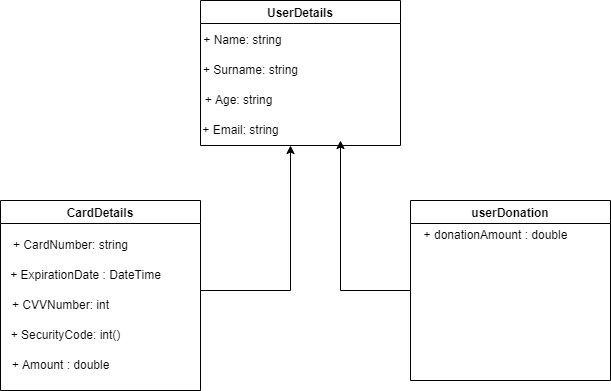

The diagram above was exported from draw.io. Its source (the exported page's mxGraphModel, read from the mxfile embedded in the PNG):
<mxGraphModel dx="1038" dy="579" grid="1" gridSize="10" guides="1" tooltips="1" connect="1" arrows="1" fold="1" page="1" pageScale="1" pageWidth="850" pageHeight="1100" math="0" shadow="0">
  <root>
    <mxCell id="0" />
    <mxCell id="1" parent="0" />
    <mxCell id="axV6XnfkU53ls_GvPCJf-1" value="UserDetails" style="swimlane;" vertex="1" parent="1">
      <mxGeometry x="310" y="120" width="200" height="145" as="geometry" />
    </mxCell>
    <mxCell id="axV6XnfkU53ls_GvPCJf-4" value="+ Name: string" style="text;html=1;align=center;verticalAlign=middle;resizable=0;points=[];autosize=1;strokeColor=none;fillColor=none;" vertex="1" parent="axV6XnfkU53ls_GvPCJf-1">
      <mxGeometry x="-8" y="25" width="100" height="30" as="geometry" />
    </mxCell>
    <mxCell id="axV6XnfkU53ls_GvPCJf-5" value="+ Surname: string" style="text;html=1;align=center;verticalAlign=middle;resizable=0;points=[];autosize=1;strokeColor=none;fillColor=none;" vertex="1" parent="axV6XnfkU53ls_GvPCJf-1">
      <mxGeometry x="-10" y="55" width="120" height="30" as="geometry" />
    </mxCell>
    <mxCell id="axV6XnfkU53ls_GvPCJf-6" value="+ Age: string" style="text;html=1;align=center;verticalAlign=middle;resizable=0;points=[];autosize=1;strokeColor=none;fillColor=none;" vertex="1" parent="axV6XnfkU53ls_GvPCJf-1">
      <mxGeometry x="-7" y="85" width="90" height="30" as="geometry" />
    </mxCell>
    <mxCell id="axV6XnfkU53ls_GvPCJf-7" value="+ Email: string" style="text;html=1;align=center;verticalAlign=middle;resizable=0;points=[];autosize=1;strokeColor=none;fillColor=none;" vertex="1" parent="axV6XnfkU53ls_GvPCJf-1">
      <mxGeometry x="-10" y="115" width="100" height="30" as="geometry" />
    </mxCell>
    <mxCell id="axV6XnfkU53ls_GvPCJf-16" style="edgeStyle=orthogonalEdgeStyle;rounded=0;orthogonalLoop=1;jettySize=auto;html=1;" edge="1" parent="1" source="axV6XnfkU53ls_GvPCJf-2">
      <mxGeometry relative="1" as="geometry">
        <mxPoint x="450" y="260" as="targetPoint" />
      </mxGeometry>
    </mxCell>
    <mxCell id="axV6XnfkU53ls_GvPCJf-2" value="userDonation" style="swimlane;" vertex="1" parent="1">
      <mxGeometry x="520" y="320" width="200" height="180" as="geometry" />
    </mxCell>
    <mxCell id="axV6XnfkU53ls_GvPCJf-13" value="+ donationAmount : double" style="text;html=1;align=center;verticalAlign=middle;resizable=0;points=[];autosize=1;strokeColor=none;fillColor=none;" vertex="1" parent="axV6XnfkU53ls_GvPCJf-2">
      <mxGeometry y="20" width="170" height="30" as="geometry" />
    </mxCell>
    <mxCell id="axV6XnfkU53ls_GvPCJf-14" style="edgeStyle=orthogonalEdgeStyle;rounded=0;orthogonalLoop=1;jettySize=auto;html=1;" edge="1" parent="1">
      <mxGeometry relative="1" as="geometry">
        <mxPoint x="400" y="265" as="targetPoint" />
        <mxPoint x="310" y="410" as="sourcePoint" />
      </mxGeometry>
    </mxCell>
    <mxCell id="axV6XnfkU53ls_GvPCJf-3" value="CardDetails" style="swimlane;" vertex="1" parent="1">
      <mxGeometry x="110" y="320" width="200" height="190" as="geometry" />
    </mxCell>
    <mxCell id="axV6XnfkU53ls_GvPCJf-8" value="+ CardNumber: string" style="text;html=1;align=center;verticalAlign=middle;resizable=0;points=[];autosize=1;strokeColor=none;fillColor=none;" vertex="1" parent="axV6XnfkU53ls_GvPCJf-3">
      <mxGeometry y="30" width="140" height="30" as="geometry" />
    </mxCell>
    <mxCell id="axV6XnfkU53ls_GvPCJf-12" value="+ Amount : double" style="text;html=1;align=center;verticalAlign=middle;resizable=0;points=[];autosize=1;strokeColor=none;fillColor=none;" vertex="1" parent="axV6XnfkU53ls_GvPCJf-3">
      <mxGeometry y="150" width="120" height="30" as="geometry" />
    </mxCell>
    <mxCell id="axV6XnfkU53ls_GvPCJf-11" value="+ SecurityCode: int()" style="text;html=1;align=center;verticalAlign=middle;resizable=0;points=[];autosize=1;strokeColor=none;fillColor=none;" vertex="1" parent="axV6XnfkU53ls_GvPCJf-3">
      <mxGeometry y="120" width="130" height="30" as="geometry" />
    </mxCell>
    <mxCell id="axV6XnfkU53ls_GvPCJf-10" value="+ CVVNumber: int" style="text;html=1;align=center;verticalAlign=middle;resizable=0;points=[];autosize=1;strokeColor=none;fillColor=none;" vertex="1" parent="axV6XnfkU53ls_GvPCJf-3">
      <mxGeometry y="90" width="120" height="30" as="geometry" />
    </mxCell>
    <mxCell id="axV6XnfkU53ls_GvPCJf-9" value="+ ExpirationDate : DateTime" style="text;html=1;align=center;verticalAlign=middle;resizable=0;points=[];autosize=1;strokeColor=none;fillColor=none;" vertex="1" parent="axV6XnfkU53ls_GvPCJf-3">
      <mxGeometry y="60" width="170" height="30" as="geometry" />
    </mxCell>
  </root>
</mxGraphModel>